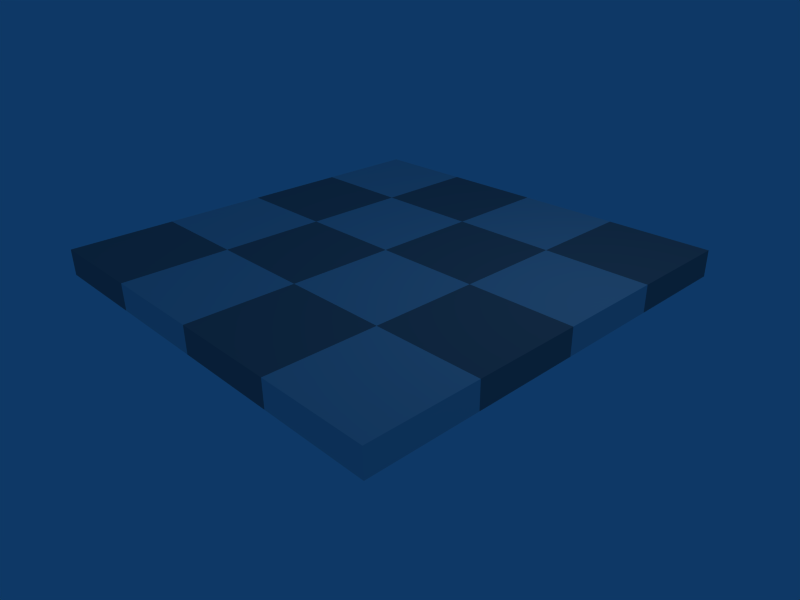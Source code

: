 # Source: oficina_suelo2.blend  (saved by Blender 2.45.0; exported with 4.5.12 LTS)
import bpy
from mathutils import Matrix  # noqa: F401  (used for matrix-valued properties, if any)

bpy.ops.wm.read_factory_settings(use_empty=True)
scene = bpy.context.scene
scene.name = 'Scene'

# ---- collections
col_collection_1 = bpy.data.collections.new('Collection 1'); scene.collection.children.link(col_collection_1)

# ---- materials (node trees are filled in below, after node groups)
mat_material_001 = bpy.data.materials.new('Material.001')
mat_material_001.alpha_threshold = 0.0
mat_material_001.diffuse_color = (0.8408, 0.8408, 0.8408, 1.0)
mat_material_001.specular_color = (0.7323, 0.7323, 0.7323)
mat_material_001.roughness = 0.5
mat_material_001.line_color = (0.0, 0.0, 0.0, 1.0)
mat_material = bpy.data.materials.new('Material')
mat_material.alpha_threshold = 0.0
mat_material.diffuse_color = (0.5408, 0.5378, 0.5378, 1.0)
mat_material.specular_color = (0.4067, 0.4067, 0.4067)
mat_material.roughness = 0.5
mat_material.line_color = (0.0, 0.0, 0.0, 1.0)

# ---- material node trees

# ---- world
world_world = bpy.data.worlds.new('World'); scene.world = world_world
world_world.color = (0.05656, 0.2208, 0.4)
world_world.use_sun_shadow = False
world_world.sun_shadow_jitter_overblur = 0.0
world_world.cycles.sampling_method = 'MANUAL'
world_world.cycles.sample_map_resolution = 256

# ---- cameras
cam_camera = bpy.data.cameras.new('Camera')
cam_camera.passepartout_alpha = 0.2
cam_camera.clip_end = 100.0
cam_camera.lens = 35.0
cam_camera.ortho_scale = 7.314
cam_camera.show_passepartout = False
cam_camera.show_safe_areas = True
cam_camera.dof.focus_distance = 0.0
cam_camera.dof.aperture_fstop = 128.0

# ---- lights
light_spot = bpy.data.lights.new('Spot', 'POINT')
light_spot.transmission_factor = 0.0
light_spot.cutoff_distance = 30.0
light_spot.energy = 100.0
light_spot.shadow_buffer_clip_start = 1.001
light_spot.shadow_soft_size = 1.0
light_spot.shadow_maximum_resolution = 0.006
light_spot.use_absolute_resolution = True
light_spot.cycles.use_multiple_importance_sampling = False

# ---- meshes
me_cube_001 = bpy.data.meshes.new('Cube.001')
me_cube_001.from_pydata([(-2.0, -5.96e-08, -0.5), (-2.0, -2.0, -0.5), (-4.0, -2.0, -0.5), (-4.0, 3.576e-07, -0.5), (-2.0, -5.364e-07, 0.0), (-2.0, -2.0, 0.0), (-4.0, -2.0, 0.0), (-4.0, 0.0, 0.0), (0.0, 2.0, -0.5), (0.0, 0.0, -0.5), (4.768e-07, 2.0, 0.0), (-6.557e-07, -5.96e-07, 0.0), (-2.0, 4.0, -0.5), (-2.0, 2.0, -0.5), (-4.0, 2.0, -0.5), (-4.0, 4.0, -0.5), (-2.0, 4.0, 0.0), (-2.0, 2.0, 0.0), (-4.0, 2.0, 0.0), (-4.0, 4.0, 0.0), (2.0, 4.0, -0.5), (2.0, 2.0, -0.5), (3.576e-07, 4.0, -0.5), (2.0, 4.0, 0.0), (2.0, 2.0, 0.0), (5.96e-08, 4.0, 0.0), (2.0, -5.96e-08, -0.5), (2.0, -2.0, -0.5), (-1.192e-07, -2.0, -0.5), (2.0, -5.364e-07, 0.0), (2.0, -2.0, 0.0), (-3.576e-07, -2.0, 0.0), (0.0, -4.0, -0.5), (-2.0, -4.0, -0.5), (-6.557e-07, -4.0, 0.0), (-2.0, -4.0, 0.0), (4.0, -2.0, -0.5), (4.0, -4.0, -0.5), (2.0, -4.0, -0.5), (4.0, -2.0, 0.0), (4.0, -4.0, 0.0), (2.0, -4.0, 0.0), (4.0, 2.0, -0.5), (4.0, 0.0, -0.5), (4.0, 2.0, 0.0), (4.0, -5.96e-07, 0.0)], [], [(0, 1, 2, 3), (4, 7, 6, 5), (0, 4, 5, 1), (1, 5, 6, 2), (2, 6, 7, 3), (4, 0, 3, 7), (0, 13, 8, 9), (10, 17, 4, 11), (8, 10, 11, 9), (4, 0, 9, 11), (0, 4, 17, 13), (13, 17, 10, 8), (14, 15, 12, 13), (16, 19, 18, 17), (12, 16, 17, 13), (13, 17, 18, 14), (14, 18, 19, 15), (15, 19, 16, 12), (8, 22, 20, 21), (23, 25, 10, 24), (20, 23, 24, 21), (21, 24, 10, 8), (8, 10, 25, 22), (22, 25, 23, 20), (28, 9, 26, 27), (29, 11, 31, 30), (26, 29, 30, 27), (27, 30, 31, 28), (28, 31, 11, 9), (9, 11, 29, 26), (33, 1, 28, 32), (31, 5, 35, 34), (28, 31, 34, 32), (32, 34, 35, 33), (33, 35, 5, 1), (1, 5, 31, 28), (38, 27, 36, 37), (39, 30, 41, 40), (36, 39, 40, 37), (37, 40, 41, 38), (38, 41, 30, 27), (27, 30, 39, 36), (26, 21, 42, 43), (44, 24, 29, 45), (42, 44, 45, 43), (43, 45, 29, 26), (26, 29, 24, 21), (21, 24, 44, 42)])
me_cube_001.materials.append(mat_material_001)
me_cube_001.use_remesh_preserve_volume = False
me_cube_001.use_remesh_preserve_attributes = False
me_cube_001.use_mirror_vertex_groups = False
me_cube_001.update()
me_cube = bpy.data.meshes.new('Cube')
me_cube.from_pydata([(-2.0, -2.0, -0.4), (-2.0, -4.0, -0.4), (-4.0, -4.0, -0.4), (-4.0, -2.0, -0.4), (-2.0, -2.0, 0.09765), (-2.0, -4.0, 0.09765), (-4.0, -4.0, 0.09765), (-4.0, -2.0, 0.09765), (0.0, -5.96e-08, -0.4), (0.0, -2.0, -0.4), (4.768e-07, -5.364e-07, 0.1), (-6.557e-07, -2.0, 0.1), (-2.0, -2.0, 0.1), (-2.0, 2.0, -0.4), (-2.0, 0.0, -0.4), (-4.0, 1.788e-07, -0.4), (-4.0, 2.0, -0.4), (-2.0, 2.0, 0.1), (-2.0, -5.96e-07, 0.1), (-4.0, 3.576e-07, 0.1), (-4.0, 2.0, 0.1), (0.0, 4.0, -0.4), (0.0, 2.0, -0.4), (-2.0, 4.0, -0.4), (4.768e-07, 4.0, 0.1), (-6.557e-07, 2.0, 0.1), (-2.0, 4.0, 0.1), (2.0, 2.0, -0.4), (2.0, 0.0, -0.4), (2.0, 2.0, 0.1), (2.0, -5.96e-07, 0.1), (4.0, 4.0, -0.4), (4.0, 2.0, -0.4), (2.0, 4.0, -0.4), (4.0, 4.0, 0.1), (4.0, 2.0, 0.1), (2.0, 4.0, 0.1), (4.0, -5.96e-08, -0.4), (4.0, -2.0, -0.4), (4.0, -5.364e-07, 0.1), (4.0, -2.0, 0.1), (2.0, -2.0, 0.1), (2.0, -2.0, -0.4), (2.0, -4.0, -0.4), (-1.192e-07, -4.0, -0.4), (2.0, -4.0, 0.1), (-3.576e-07, -4.0, 0.1)], [], [(0, 1, 2, 3), (4, 7, 6, 5), (0, 4, 5, 1), (1, 5, 6, 2), (2, 6, 7, 3), (4, 0, 3, 7), (0, 14, 8, 9), (10, 18, 12, 11), (8, 10, 11, 9), (12, 0, 9, 11), (0, 12, 18, 14), (14, 18, 10, 8), (15, 16, 13, 14), (17, 20, 19, 18), (13, 17, 18, 14), (14, 18, 19, 15), (15, 19, 20, 16), (16, 20, 17, 13), (13, 23, 21, 22), (24, 26, 17, 25), (21, 24, 25, 22), (22, 25, 17, 13), (13, 17, 26, 23), (23, 26, 24, 21), (8, 22, 27, 28), (29, 25, 10, 30), (27, 29, 30, 28), (28, 30, 10, 8), (8, 10, 25, 22), (22, 25, 29, 27), (27, 33, 31, 32), (34, 36, 29, 35), (31, 34, 35, 32), (32, 35, 29, 27), (27, 29, 36, 33), (33, 36, 34, 31), (42, 28, 37, 38), (39, 30, 41, 40), (37, 39, 40, 38), (38, 40, 41, 42), (42, 41, 30, 28), (28, 30, 39, 37), (44, 9, 42, 43), (41, 11, 46, 45), (42, 41, 45, 43), (43, 45, 46, 44), (44, 46, 11, 9), (9, 11, 41, 42)])
me_cube.materials.append(mat_material)
me_cube.use_remesh_preserve_volume = False
me_cube.use_remesh_preserve_attributes = False
me_cube.use_mirror_vertex_groups = False
me_cube.update()

# ---- objects
ob_cube_001 = bpy.data.objects.new('Cube.001', me_cube_001)
ob_cube = bpy.data.objects.new('Cube', me_cube)
ob_lamp = bpy.data.objects.new('Lamp', light_spot)
ob_camera = bpy.data.objects.new('Camera', cam_camera)

# ---- transforms, parenting, visibility, modifiers, constraints
ob_cube_001.location = (0.0, 0.0, 0.0)
ob_cube_001.lock_rotations_4d = False
ob_cube_001.empty_display_type = 'ARROWS'
ob_cube_001.color = (0.0, 0.0, 0.0, 1.0)
ob_cube_001.lineart.crease_threshold = 0.0
ob_cube.location = (0.0, 0.0, -0.1)
ob_cube.lock_rotations_4d = False
ob_cube.empty_display_type = 'ARROWS'
ob_cube.color = (0.0, 0.0, 0.0, 1.0)
ob_cube.lineart.crease_threshold = 0.0
ob_lamp.location = (4.076, 1.005, 5.904)
ob_lamp.rotation_euler = (0.6503, 0.05522, 1.866)
ob_lamp.lock_rotations_4d = False
ob_lamp.empty_display_type = 'ARROWS'
ob_lamp.color = (0.0, 0.0, 0.0, 0.0)
ob_lamp.lineart.crease_threshold = 0.0
ob_camera.location = (9.481, -8.508, 5.344)
ob_camera.rotation_euler = (1.109, 0.01082, 0.8149)
ob_camera.lock_rotations_4d = False
ob_camera.empty_display_type = 'ARROWS'
ob_camera.color = (0.0, 0.0, 0.0, 0.0)
ob_camera.display_type = 'WIRE'
ob_camera.lineart.crease_threshold = 0.0

# ---- collection membership
col_collection_1.objects.link(ob_cube_001)
col_collection_1.objects.link(ob_cube)
col_collection_1.objects.link(ob_lamp)
col_collection_1.objects.link(ob_camera)

# ---- scene / render settings (as saved in the file)
scene.camera = ob_camera
scene.frame_start = 1; scene.frame_end = 250; scene.frame_set(1)
scene.render.engine = 'BLENDER_EEVEE_NEXT'
scene.render.image_settings.file_format = 'JPEG'
scene.render.image_settings.color_mode = 'RGB'
scene.render.image_settings.compression = 90
scene.render.resolution_x = 800
scene.render.resolution_y = 600
scene.render.pixel_aspect_x = 100.0
scene.render.pixel_aspect_y = 100.0
scene.render.fps = 25
scene.render.dither_intensity = 0.0
scene.render.use_compositing = False
scene.render.use_sequencer = False
scene.render.bake_margin = 2
scene.render.bake_bias = 0.0
scene.render.use_stamp_time = False
scene.render.use_stamp_date = False
scene.render.use_stamp_frame = False
scene.render.use_stamp_camera = False
scene.render.use_stamp_scene = False
scene.render.use_stamp_filename = False
scene.render.use_stamp_render_time = False
scene.render.stamp_font_size = 0
scene.cycles.use_denoising = False
scene.cycles.samples = 10
scene.cycles.sampling_pattern = 'TABULATED_SOBOL'
scene.cycles.light_sampling_threshold = 0.0
scene.cycles.use_adaptive_sampling = False
scene.cycles.use_light_tree = False
scene.cycles.blur_glossy = 0.0
scene.cycles.volume_bounces = 1
scene.cycles.pixel_filter_type = 'GAUSSIAN'
scene.cycles.sample_clamp_indirect = 0.0
scene.view_settings.view_transform = 'Raw'
bpy.context.view_layer.update()
